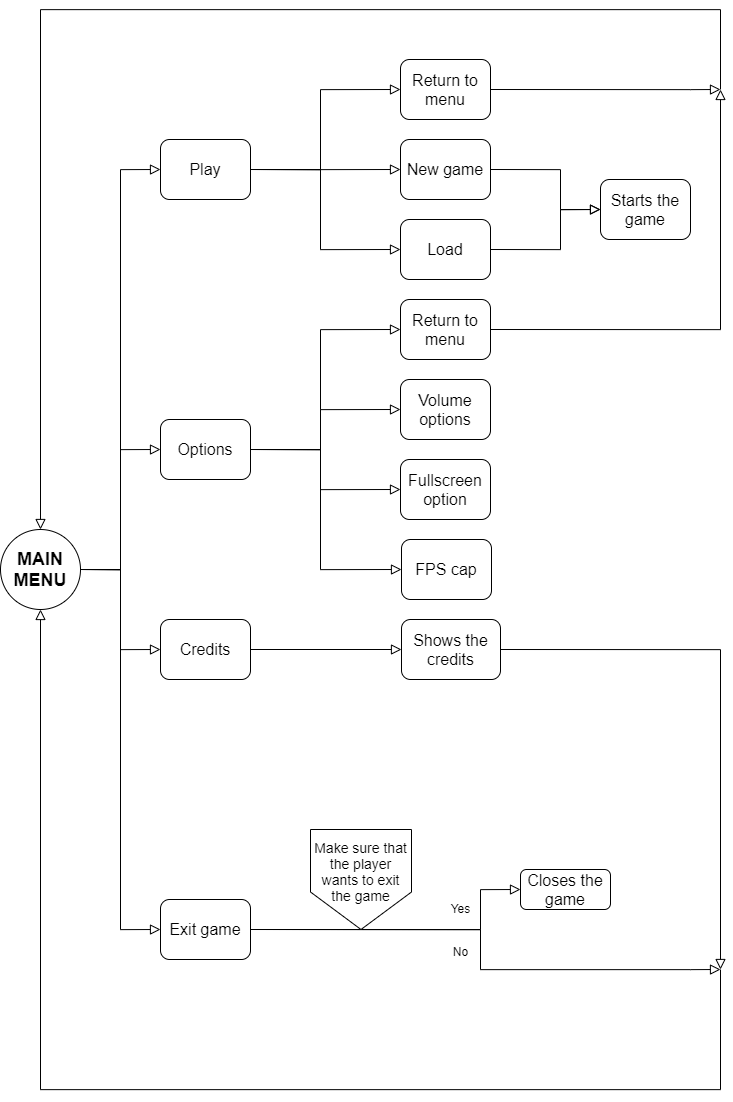

The diagram above was exported from draw.io. Its source (the exported page's mxGraphModel, read from the mxfile embedded in the PNG):
<mxGraphModel dx="2234" dy="1109" grid="1" gridSize="10" guides="1" tooltips="1" connect="1" arrows="1" fold="1" page="1" pageScale="1" pageWidth="827" pageHeight="1169" math="0" shadow="0">
  <root>
    <mxCell id="WIyWlLk6GJQsqaUBKTNV-0" />
    <mxCell id="WIyWlLk6GJQsqaUBKTNV-1" parent="WIyWlLk6GJQsqaUBKTNV-0" />
    <mxCell id="WIyWlLk6GJQsqaUBKTNV-8" value="No" style="rounded=0;html=1;jettySize=auto;orthogonalLoop=1;fontSize=12;endArrow=block;endFill=0;endSize=8;strokeWidth=1;shadow=0;labelBackgroundColor=none;edgeStyle=orthogonalEdgeStyle;exitX=1;exitY=0.5;exitDx=0;exitDy=0;" parent="WIyWlLk6GJQsqaUBKTNV-1" source="rDqMb_wRP8iFrgdz5y-t-39" edge="1">
      <mxGeometry x="-0.0196" y="-20" relative="1" as="geometry">
        <mxPoint as="offset" />
        <mxPoint x="490" y="880" as="sourcePoint" />
        <mxPoint x="760" y="1000" as="targetPoint" />
        <Array as="points">
          <mxPoint x="520" y="960" />
          <mxPoint x="520" y="1000" />
          <mxPoint x="730" y="1000" />
        </Array>
      </mxGeometry>
    </mxCell>
    <mxCell id="WIyWlLk6GJQsqaUBKTNV-9" value="Yes" style="edgeStyle=orthogonalEdgeStyle;rounded=0;html=1;jettySize=auto;orthogonalLoop=1;fontSize=12;endArrow=block;endFill=0;endSize=8;strokeWidth=1;shadow=0;labelBackgroundColor=none;entryX=0;entryY=0.5;entryDx=0;entryDy=0;exitX=1;exitY=0.5;exitDx=0;exitDy=0;" parent="WIyWlLk6GJQsqaUBKTNV-1" source="rDqMb_wRP8iFrgdz5y-t-39" target="WIyWlLk6GJQsqaUBKTNV-12" edge="1">
      <mxGeometry x="0.6131" y="20" relative="1" as="geometry">
        <mxPoint as="offset" />
        <mxPoint x="410" y="960" as="sourcePoint" />
        <Array as="points">
          <mxPoint x="520" y="960" />
          <mxPoint x="520" y="920" />
        </Array>
      </mxGeometry>
    </mxCell>
    <mxCell id="WIyWlLk6GJQsqaUBKTNV-12" value="&lt;font style=&quot;font-size: 16px&quot;&gt;Closes the game&lt;/font&gt;" style="rounded=1;whiteSpace=wrap;html=1;fontSize=12;glass=0;strokeWidth=1;shadow=0;" parent="WIyWlLk6GJQsqaUBKTNV-1" vertex="1">
      <mxGeometry x="560" y="900" width="90" height="40" as="geometry" />
    </mxCell>
    <mxCell id="rDqMb_wRP8iFrgdz5y-t-0" value="&lt;font style=&quot;font-size: 18px&quot;&gt;&lt;b&gt;MAIN MENU&lt;/b&gt;&lt;/font&gt;" style="ellipse;whiteSpace=wrap;html=1;aspect=fixed;" parent="WIyWlLk6GJQsqaUBKTNV-1" vertex="1">
      <mxGeometry x="40" y="560" width="80" height="80" as="geometry" />
    </mxCell>
    <mxCell id="rDqMb_wRP8iFrgdz5y-t-1" style="edgeStyle=orthogonalEdgeStyle;rounded=0;orthogonalLoop=1;jettySize=auto;html=1;exitX=0.5;exitY=1;exitDx=0;exitDy=0;" parent="WIyWlLk6GJQsqaUBKTNV-1" edge="1">
      <mxGeometry relative="1" as="geometry">
        <mxPoint x="169.99999999999977" y="740" as="sourcePoint" />
        <mxPoint x="169.99999999999977" y="740" as="targetPoint" />
      </mxGeometry>
    </mxCell>
    <mxCell id="rDqMb_wRP8iFrgdz5y-t-3" value="&lt;font style=&quot;font-size: 16px&quot;&gt;Play&lt;/font&gt;" style="rounded=1;whiteSpace=wrap;html=1;fontSize=16;glass=0;strokeWidth=1;shadow=0;" parent="WIyWlLk6GJQsqaUBKTNV-1" vertex="1">
      <mxGeometry x="200" y="170" width="90" height="60" as="geometry" />
    </mxCell>
    <mxCell id="rDqMb_wRP8iFrgdz5y-t-6" value="v" style="rounded=0;html=1;jettySize=auto;orthogonalLoop=1;fontSize=11;endArrow=block;endFill=0;endSize=8;strokeWidth=1;shadow=0;labelBackgroundColor=none;edgeStyle=orthogonalEdgeStyle;noLabel=1;fontColor=none;exitX=1;exitY=0.5;exitDx=0;exitDy=0;entryX=0;entryY=0.5;entryDx=0;entryDy=0;" parent="WIyWlLk6GJQsqaUBKTNV-1" source="rDqMb_wRP8iFrgdz5y-t-0" target="rDqMb_wRP8iFrgdz5y-t-3" edge="1">
      <mxGeometry x="0.3333" y="20" relative="1" as="geometry">
        <mxPoint as="offset" />
        <mxPoint x="120" y="600" as="sourcePoint" />
        <mxPoint x="220" y="200" as="targetPoint" />
        <Array as="points">
          <mxPoint x="160" y="600" />
          <mxPoint x="160" y="200" />
        </Array>
      </mxGeometry>
    </mxCell>
    <mxCell id="rDqMb_wRP8iFrgdz5y-t-7" value="No" style="rounded=0;html=1;jettySize=auto;orthogonalLoop=1;fontSize=11;endArrow=block;endFill=0;endSize=8;strokeWidth=1;shadow=0;labelBackgroundColor=none;edgeStyle=orthogonalEdgeStyle;noLabel=1;fontColor=none;exitX=1;exitY=0.5;exitDx=0;exitDy=0;entryX=0;entryY=0.5;entryDx=0;entryDy=0;" parent="WIyWlLk6GJQsqaUBKTNV-1" source="rDqMb_wRP8iFrgdz5y-t-0" target="rDqMb_wRP8iFrgdz5y-t-8" edge="1">
      <mxGeometry x="0.3333" y="20" relative="1" as="geometry">
        <mxPoint as="offset" />
        <mxPoint x="120" y="600" as="sourcePoint" />
        <mxPoint x="260" y="320" as="targetPoint" />
        <Array as="points">
          <mxPoint x="160" y="600" />
          <mxPoint x="160" y="480" />
        </Array>
      </mxGeometry>
    </mxCell>
    <mxCell id="rDqMb_wRP8iFrgdz5y-t-8" value="&lt;font style=&quot;font-size: 16px&quot;&gt;Options&lt;/font&gt;" style="rounded=1;whiteSpace=wrap;html=1;fontSize=12;glass=0;strokeWidth=1;shadow=0;" parent="WIyWlLk6GJQsqaUBKTNV-1" vertex="1">
      <mxGeometry x="200" y="450" width="90" height="60" as="geometry" />
    </mxCell>
    <mxCell id="rDqMb_wRP8iFrgdz5y-t-11" value="v" style="rounded=0;html=1;jettySize=auto;orthogonalLoop=1;fontSize=11;endArrow=block;endFill=0;endSize=8;strokeWidth=1;shadow=0;labelBackgroundColor=none;edgeStyle=orthogonalEdgeStyle;noLabel=1;fontColor=none;exitX=1;exitY=0.5;exitDx=0;exitDy=0;entryX=0;entryY=0.5;entryDx=0;entryDy=0;" parent="WIyWlLk6GJQsqaUBKTNV-1" source="rDqMb_wRP8iFrgdz5y-t-3" target="rDqMb_wRP8iFrgdz5y-t-12" edge="1">
      <mxGeometry x="0.3333" y="20" relative="1" as="geometry">
        <mxPoint as="offset" />
        <mxPoint x="294" y="200" as="sourcePoint" />
        <mxPoint x="440" y="120" as="targetPoint" />
        <Array as="points">
          <mxPoint x="360" y="200" />
          <mxPoint x="360" y="120" />
        </Array>
      </mxGeometry>
    </mxCell>
    <mxCell id="rDqMb_wRP8iFrgdz5y-t-12" value="&lt;font style=&quot;font-size: 16px&quot;&gt;Return to menu&lt;/font&gt;" style="rounded=1;whiteSpace=wrap;html=1;fontSize=16;glass=0;strokeWidth=1;shadow=0;" parent="WIyWlLk6GJQsqaUBKTNV-1" vertex="1">
      <mxGeometry x="440" y="90" width="90" height="60" as="geometry" />
    </mxCell>
    <mxCell id="rDqMb_wRP8iFrgdz5y-t-13" value="v" style="rounded=0;html=1;jettySize=auto;orthogonalLoop=1;fontSize=11;endArrow=block;endFill=0;endSize=8;strokeWidth=1;shadow=0;labelBackgroundColor=none;edgeStyle=orthogonalEdgeStyle;noLabel=1;fontColor=none;entryX=0;entryY=0.5;entryDx=0;entryDy=0;" parent="WIyWlLk6GJQsqaUBKTNV-1" target="rDqMb_wRP8iFrgdz5y-t-14" edge="1">
      <mxGeometry x="0.3333" y="20" relative="1" as="geometry">
        <mxPoint as="offset" />
        <mxPoint x="290" y="200" as="sourcePoint" />
        <mxPoint x="440" y="200" as="targetPoint" />
        <Array as="points">
          <mxPoint x="360" y="200" />
          <mxPoint x="360" y="200" />
        </Array>
      </mxGeometry>
    </mxCell>
    <mxCell id="rDqMb_wRP8iFrgdz5y-t-14" value="&lt;font style=&quot;font-size: 16px&quot;&gt;New game&lt;/font&gt;" style="rounded=1;whiteSpace=wrap;html=1;fontSize=16;glass=0;strokeWidth=1;shadow=0;" parent="WIyWlLk6GJQsqaUBKTNV-1" vertex="1">
      <mxGeometry x="440" y="170" width="90" height="60" as="geometry" />
    </mxCell>
    <mxCell id="rDqMb_wRP8iFrgdz5y-t-15" value="v" style="rounded=0;html=1;jettySize=auto;orthogonalLoop=1;fontSize=11;endArrow=block;endFill=0;endSize=8;strokeWidth=1;shadow=0;labelBackgroundColor=none;edgeStyle=orthogonalEdgeStyle;noLabel=1;fontColor=none;exitX=1;exitY=0.5;exitDx=0;exitDy=0;entryX=0;entryY=0.5;entryDx=0;entryDy=0;" parent="WIyWlLk6GJQsqaUBKTNV-1" source="rDqMb_wRP8iFrgdz5y-t-3" target="rDqMb_wRP8iFrgdz5y-t-16" edge="1">
      <mxGeometry x="0.3333" y="20" relative="1" as="geometry">
        <mxPoint as="offset" />
        <mxPoint x="360" y="200" as="sourcePoint" />
        <mxPoint x="440" y="280" as="targetPoint" />
        <Array as="points">
          <mxPoint x="360" y="200" />
          <mxPoint x="360" y="280" />
        </Array>
      </mxGeometry>
    </mxCell>
    <mxCell id="rDqMb_wRP8iFrgdz5y-t-16" value="&lt;font style=&quot;font-size: 16px&quot;&gt;Load&lt;/font&gt;" style="rounded=1;whiteSpace=wrap;html=1;fontSize=16;glass=0;strokeWidth=1;shadow=0;" parent="WIyWlLk6GJQsqaUBKTNV-1" vertex="1">
      <mxGeometry x="440" y="250" width="90" height="60" as="geometry" />
    </mxCell>
    <mxCell id="rDqMb_wRP8iFrgdz5y-t-17" value="v" style="rounded=0;html=1;jettySize=auto;orthogonalLoop=1;fontSize=11;endArrow=block;endFill=0;endSize=8;strokeWidth=1;shadow=0;labelBackgroundColor=none;edgeStyle=orthogonalEdgeStyle;noLabel=1;fontColor=none;entryX=0.5;entryY=0;entryDx=0;entryDy=0;" parent="WIyWlLk6GJQsqaUBKTNV-1" target="rDqMb_wRP8iFrgdz5y-t-0" edge="1">
      <mxGeometry x="0.3333" y="20" relative="1" as="geometry">
        <mxPoint as="offset" />
        <mxPoint x="760" y="120" as="sourcePoint" />
        <mxPoint x="80" y="40" as="targetPoint" />
        <Array as="points">
          <mxPoint x="760" y="120" />
          <mxPoint x="760" y="40" />
          <mxPoint x="80" y="40" />
        </Array>
      </mxGeometry>
    </mxCell>
    <mxCell id="rDqMb_wRP8iFrgdz5y-t-18" value="v" style="rounded=0;html=1;jettySize=auto;orthogonalLoop=1;fontSize=11;endArrow=block;endFill=0;endSize=8;strokeWidth=1;shadow=0;labelBackgroundColor=none;edgeStyle=orthogonalEdgeStyle;noLabel=1;fontColor=none;exitX=1;exitY=0.5;exitDx=0;exitDy=0;entryX=0;entryY=0.5;entryDx=0;entryDy=0;" parent="WIyWlLk6GJQsqaUBKTNV-1" source="rDqMb_wRP8iFrgdz5y-t-14" target="rDqMb_wRP8iFrgdz5y-t-19" edge="1">
      <mxGeometry x="0.3333" y="20" relative="1" as="geometry">
        <mxPoint as="offset" />
        <mxPoint x="550" y="200" as="sourcePoint" />
        <mxPoint x="640" y="240" as="targetPoint" />
        <Array as="points">
          <mxPoint x="600" y="200" />
          <mxPoint x="600" y="240" />
        </Array>
      </mxGeometry>
    </mxCell>
    <mxCell id="rDqMb_wRP8iFrgdz5y-t-19" value="&lt;font style=&quot;font-size: 16px&quot;&gt;Starts the game&lt;/font&gt;" style="rounded=1;whiteSpace=wrap;html=1;fontSize=16;glass=0;strokeWidth=1;shadow=0;" parent="WIyWlLk6GJQsqaUBKTNV-1" vertex="1">
      <mxGeometry x="640" y="210" width="90" height="60" as="geometry" />
    </mxCell>
    <mxCell id="rDqMb_wRP8iFrgdz5y-t-21" value="v" style="rounded=0;html=1;jettySize=auto;orthogonalLoop=1;fontSize=11;endArrow=block;endFill=0;endSize=8;strokeWidth=1;shadow=0;labelBackgroundColor=none;edgeStyle=orthogonalEdgeStyle;noLabel=1;fontColor=none;exitX=1;exitY=0.5;exitDx=0;exitDy=0;entryX=0;entryY=0.5;entryDx=0;entryDy=0;" parent="WIyWlLk6GJQsqaUBKTNV-1" source="rDqMb_wRP8iFrgdz5y-t-16" target="rDqMb_wRP8iFrgdz5y-t-19" edge="1">
      <mxGeometry x="0.3333" y="20" relative="1" as="geometry">
        <mxPoint as="offset" />
        <mxPoint x="540" y="210" as="sourcePoint" />
        <mxPoint x="630" y="250" as="targetPoint" />
        <Array as="points">
          <mxPoint x="600" y="280" />
          <mxPoint x="600" y="240" />
        </Array>
      </mxGeometry>
    </mxCell>
    <mxCell id="rDqMb_wRP8iFrgdz5y-t-22" value="v" style="rounded=0;html=1;jettySize=auto;orthogonalLoop=1;fontSize=11;endArrow=block;endFill=0;endSize=8;strokeWidth=1;shadow=0;labelBackgroundColor=none;edgeStyle=orthogonalEdgeStyle;noLabel=1;fontColor=none;entryX=0;entryY=0.5;entryDx=0;entryDy=0;" parent="WIyWlLk6GJQsqaUBKTNV-1" target="rDqMb_wRP8iFrgdz5y-t-23" edge="1">
      <mxGeometry x="0.3333" y="20" relative="1" as="geometry">
        <mxPoint as="offset" />
        <mxPoint x="360" y="480" as="sourcePoint" />
        <mxPoint x="440" y="360" as="targetPoint" />
        <Array as="points">
          <mxPoint x="360" y="440" />
          <mxPoint x="360" y="360" />
        </Array>
      </mxGeometry>
    </mxCell>
    <mxCell id="rDqMb_wRP8iFrgdz5y-t-23" value="&lt;font style=&quot;font-size: 16px&quot;&gt;Return to menu&lt;/font&gt;" style="rounded=1;whiteSpace=wrap;html=1;fontSize=16;glass=0;strokeWidth=1;shadow=0;" parent="WIyWlLk6GJQsqaUBKTNV-1" vertex="1">
      <mxGeometry x="440" y="330" width="90" height="60" as="geometry" />
    </mxCell>
    <mxCell id="rDqMb_wRP8iFrgdz5y-t-24" value="v" style="rounded=0;html=1;jettySize=auto;orthogonalLoop=1;fontSize=11;endArrow=block;endFill=0;endSize=8;strokeWidth=1;shadow=0;labelBackgroundColor=none;edgeStyle=orthogonalEdgeStyle;noLabel=1;fontColor=none;entryX=0;entryY=0.5;entryDx=0;entryDy=0;exitX=1;exitY=0.5;exitDx=0;exitDy=0;" parent="WIyWlLk6GJQsqaUBKTNV-1" source="rDqMb_wRP8iFrgdz5y-t-8" target="rDqMb_wRP8iFrgdz5y-t-25" edge="1">
      <mxGeometry x="0.3333" y="20" relative="1" as="geometry">
        <mxPoint as="offset" />
        <mxPoint x="290" y="440" as="sourcePoint" />
        <mxPoint x="440" y="440" as="targetPoint" />
        <Array as="points">
          <mxPoint x="360" y="480" />
          <mxPoint x="360" y="440" />
        </Array>
      </mxGeometry>
    </mxCell>
    <mxCell id="rDqMb_wRP8iFrgdz5y-t-25" value="&lt;font style=&quot;font-size: 16px&quot;&gt;Volume options&lt;/font&gt;" style="rounded=1;whiteSpace=wrap;html=1;fontSize=16;glass=0;strokeWidth=1;shadow=0;" parent="WIyWlLk6GJQsqaUBKTNV-1" vertex="1">
      <mxGeometry x="440" y="410" width="90" height="60" as="geometry" />
    </mxCell>
    <mxCell id="rDqMb_wRP8iFrgdz5y-t-26" value="v" style="rounded=0;html=1;jettySize=auto;orthogonalLoop=1;fontSize=11;endArrow=block;endFill=0;endSize=8;strokeWidth=1;shadow=0;labelBackgroundColor=none;edgeStyle=orthogonalEdgeStyle;noLabel=1;fontColor=none;exitX=1;exitY=0.5;exitDx=0;exitDy=0;entryX=0;entryY=0.5;entryDx=0;entryDy=0;" parent="WIyWlLk6GJQsqaUBKTNV-1" source="rDqMb_wRP8iFrgdz5y-t-8" target="rDqMb_wRP8iFrgdz5y-t-27" edge="1">
      <mxGeometry x="0.3333" y="20" relative="1" as="geometry">
        <mxPoint as="offset" />
        <mxPoint x="290" y="440" as="sourcePoint" />
        <mxPoint x="440" y="520" as="targetPoint" />
        <Array as="points">
          <mxPoint x="360" y="480" />
          <mxPoint x="360" y="520" />
        </Array>
      </mxGeometry>
    </mxCell>
    <mxCell id="rDqMb_wRP8iFrgdz5y-t-27" value="Fullscreen option" style="rounded=1;whiteSpace=wrap;html=1;fontSize=16;glass=0;strokeWidth=1;shadow=0;" parent="WIyWlLk6GJQsqaUBKTNV-1" vertex="1">
      <mxGeometry x="440" y="490" width="90" height="60" as="geometry" />
    </mxCell>
    <mxCell id="rDqMb_wRP8iFrgdz5y-t-28" value="v" style="rounded=0;html=1;jettySize=auto;orthogonalLoop=1;fontSize=11;endArrow=block;endFill=0;endSize=8;strokeWidth=1;shadow=0;labelBackgroundColor=none;edgeStyle=orthogonalEdgeStyle;noLabel=1;fontColor=none;exitX=1;exitY=0.5;exitDx=0;exitDy=0;entryX=0;entryY=0.5;entryDx=0;entryDy=0;" parent="WIyWlLk6GJQsqaUBKTNV-1" source="rDqMb_wRP8iFrgdz5y-t-8" target="rDqMb_wRP8iFrgdz5y-t-29" edge="1">
      <mxGeometry x="0.3333" y="20" relative="1" as="geometry">
        <mxPoint as="offset" />
        <mxPoint x="300" y="490" as="sourcePoint" />
        <mxPoint x="430" y="600" as="targetPoint" />
        <Array as="points">
          <mxPoint x="360" y="480" />
          <mxPoint x="360" y="600" />
        </Array>
      </mxGeometry>
    </mxCell>
    <mxCell id="rDqMb_wRP8iFrgdz5y-t-29" value="&lt;font style=&quot;font-size: 16px&quot;&gt;FPS cap&lt;/font&gt;" style="rounded=1;whiteSpace=wrap;html=1;fontSize=16;glass=0;strokeWidth=1;shadow=0;" parent="WIyWlLk6GJQsqaUBKTNV-1" vertex="1">
      <mxGeometry x="441" y="570" width="90" height="60" as="geometry" />
    </mxCell>
    <mxCell id="rDqMb_wRP8iFrgdz5y-t-30" value="v" style="rounded=0;html=1;jettySize=auto;orthogonalLoop=1;fontSize=11;endArrow=block;endFill=0;endSize=8;strokeWidth=1;shadow=0;labelBackgroundColor=none;edgeStyle=orthogonalEdgeStyle;noLabel=1;fontColor=none;exitX=1;exitY=0.5;exitDx=0;exitDy=0;" parent="WIyWlLk6GJQsqaUBKTNV-1" source="rDqMb_wRP8iFrgdz5y-t-23" edge="1">
      <mxGeometry x="0.3333" y="20" relative="1" as="geometry">
        <mxPoint as="offset" />
        <mxPoint x="760" y="360" as="sourcePoint" />
        <mxPoint x="760" y="120" as="targetPoint" />
        <Array as="points">
          <mxPoint x="760" y="360" />
        </Array>
      </mxGeometry>
    </mxCell>
    <mxCell id="rDqMb_wRP8iFrgdz5y-t-31" value="No" style="rounded=0;html=1;jettySize=auto;orthogonalLoop=1;fontSize=11;endArrow=block;endFill=0;endSize=8;strokeWidth=1;shadow=0;labelBackgroundColor=none;edgeStyle=orthogonalEdgeStyle;noLabel=1;fontColor=none;exitX=1;exitY=0.5;exitDx=0;exitDy=0;entryX=0;entryY=0.5;entryDx=0;entryDy=0;" parent="WIyWlLk6GJQsqaUBKTNV-1" source="rDqMb_wRP8iFrgdz5y-t-0" target="rDqMb_wRP8iFrgdz5y-t-32" edge="1">
      <mxGeometry x="0.3333" y="20" relative="1" as="geometry">
        <mxPoint as="offset" />
        <mxPoint x="130" y="607" as="sourcePoint" />
        <mxPoint x="190" y="680" as="targetPoint" />
        <Array as="points">
          <mxPoint x="160" y="600" />
          <mxPoint x="160" y="680" />
        </Array>
      </mxGeometry>
    </mxCell>
    <mxCell id="rDqMb_wRP8iFrgdz5y-t-32" value="&lt;font style=&quot;font-size: 16px&quot;&gt;Credits&lt;br&gt;&lt;/font&gt;" style="rounded=1;whiteSpace=wrap;html=1;fontSize=12;glass=0;strokeWidth=1;shadow=0;" parent="WIyWlLk6GJQsqaUBKTNV-1" vertex="1">
      <mxGeometry x="200" y="650" width="90" height="60" as="geometry" />
    </mxCell>
    <mxCell id="rDqMb_wRP8iFrgdz5y-t-35" value="No" style="rounded=0;html=1;jettySize=auto;orthogonalLoop=1;fontSize=11;endArrow=block;endFill=0;endSize=8;strokeWidth=1;shadow=0;labelBackgroundColor=none;edgeStyle=orthogonalEdgeStyle;noLabel=1;fontColor=none;exitX=1;exitY=0.5;exitDx=0;exitDy=0;entryX=0;entryY=0.5;entryDx=0;entryDy=0;" parent="WIyWlLk6GJQsqaUBKTNV-1" source="rDqMb_wRP8iFrgdz5y-t-32" target="rDqMb_wRP8iFrgdz5y-t-36" edge="1">
      <mxGeometry x="0.3333" y="20" relative="1" as="geometry">
        <mxPoint as="offset" />
        <mxPoint x="130.0000000000001" y="610" as="sourcePoint" />
        <mxPoint x="440" y="680" as="targetPoint" />
        <Array as="points" />
      </mxGeometry>
    </mxCell>
    <mxCell id="rDqMb_wRP8iFrgdz5y-t-36" value="&lt;font style=&quot;font-size: 16px&quot;&gt;Shows the credits&lt;/font&gt;" style="rounded=1;whiteSpace=wrap;html=1;fontSize=16;glass=0;strokeWidth=1;shadow=0;" parent="WIyWlLk6GJQsqaUBKTNV-1" vertex="1">
      <mxGeometry x="441" y="650" width="99" height="60" as="geometry" />
    </mxCell>
    <mxCell id="rDqMb_wRP8iFrgdz5y-t-37" value="No" style="rounded=0;html=1;jettySize=auto;orthogonalLoop=1;fontSize=11;endArrow=block;endFill=0;endSize=8;strokeWidth=1;shadow=0;labelBackgroundColor=none;edgeStyle=orthogonalEdgeStyle;noLabel=1;fontColor=none;exitX=1;exitY=0.5;exitDx=0;exitDy=0;" parent="WIyWlLk6GJQsqaUBKTNV-1" source="rDqMb_wRP8iFrgdz5y-t-36" edge="1">
      <mxGeometry x="0.3333" y="20" relative="1" as="geometry">
        <mxPoint as="offset" />
        <mxPoint x="540" y="679" as="sourcePoint" />
        <mxPoint x="760" y="1000" as="targetPoint" />
        <Array as="points">
          <mxPoint x="760" y="680" />
        </Array>
      </mxGeometry>
    </mxCell>
    <mxCell id="rDqMb_wRP8iFrgdz5y-t-38" value="No" style="rounded=0;html=1;jettySize=auto;orthogonalLoop=1;fontSize=11;endArrow=block;endFill=0;endSize=8;strokeWidth=1;shadow=0;labelBackgroundColor=none;edgeStyle=orthogonalEdgeStyle;noLabel=1;fontColor=none;exitX=1;exitY=0.5;exitDx=0;exitDy=0;entryX=0;entryY=0.5;entryDx=0;entryDy=0;" parent="WIyWlLk6GJQsqaUBKTNV-1" source="rDqMb_wRP8iFrgdz5y-t-0" target="rDqMb_wRP8iFrgdz5y-t-39" edge="1">
      <mxGeometry x="0.3333" y="20" relative="1" as="geometry">
        <mxPoint as="offset" />
        <mxPoint x="130" y="610" as="sourcePoint" />
        <mxPoint x="200" y="960" as="targetPoint" />
        <Array as="points">
          <mxPoint x="160" y="600" />
          <mxPoint x="160" y="960" />
        </Array>
      </mxGeometry>
    </mxCell>
    <mxCell id="rDqMb_wRP8iFrgdz5y-t-39" value="&lt;font style=&quot;font-size: 16px&quot;&gt;Exit game&lt;br&gt;&lt;/font&gt;" style="rounded=1;whiteSpace=wrap;html=1;fontSize=12;glass=0;strokeWidth=1;shadow=0;" parent="WIyWlLk6GJQsqaUBKTNV-1" vertex="1">
      <mxGeometry x="200" y="930" width="90" height="60" as="geometry" />
    </mxCell>
    <mxCell id="rDqMb_wRP8iFrgdz5y-t-40" value="&lt;font style=&quot;font-size: 14px&quot;&gt;Make sure that the player wants to exit the game&lt;br&gt;&lt;br&gt;&lt;/font&gt;" style="shape=offPageConnector;whiteSpace=wrap;html=1;fontColor=none;" parent="WIyWlLk6GJQsqaUBKTNV-1" vertex="1">
      <mxGeometry x="350" y="860" width="101" height="100" as="geometry" />
    </mxCell>
    <mxCell id="rDqMb_wRP8iFrgdz5y-t-44" value="v" style="rounded=0;html=1;jettySize=auto;orthogonalLoop=1;fontSize=11;endArrow=block;endFill=0;endSize=8;strokeWidth=1;shadow=0;labelBackgroundColor=none;edgeStyle=orthogonalEdgeStyle;noLabel=1;fontColor=none;exitX=1;exitY=0.5;exitDx=0;exitDy=0;" parent="WIyWlLk6GJQsqaUBKTNV-1" source="rDqMb_wRP8iFrgdz5y-t-12" edge="1">
      <mxGeometry x="0.3333" y="20" relative="1" as="geometry">
        <mxPoint as="offset" />
        <mxPoint x="540" y="130" as="sourcePoint" />
        <mxPoint x="760" y="120" as="targetPoint" />
        <Array as="points">
          <mxPoint x="730" y="120" />
          <mxPoint x="730" y="120" />
        </Array>
      </mxGeometry>
    </mxCell>
    <mxCell id="rDqMb_wRP8iFrgdz5y-t-45" value="No" style="rounded=0;html=1;jettySize=auto;orthogonalLoop=1;fontSize=11;endArrow=block;endFill=0;endSize=8;strokeWidth=1;shadow=0;labelBackgroundColor=none;edgeStyle=orthogonalEdgeStyle;noLabel=1;fontColor=none;entryX=0.5;entryY=1;entryDx=0;entryDy=0;" parent="WIyWlLk6GJQsqaUBKTNV-1" target="rDqMb_wRP8iFrgdz5y-t-0" edge="1">
      <mxGeometry x="0.3333" y="20" relative="1" as="geometry">
        <mxPoint as="offset" />
        <mxPoint x="760" y="1000" as="sourcePoint" />
        <mxPoint x="80" y="1120" as="targetPoint" />
        <Array as="points">
          <mxPoint x="760" y="1120" />
          <mxPoint x="80" y="1120" />
        </Array>
      </mxGeometry>
    </mxCell>
  </root>
</mxGraphModel>